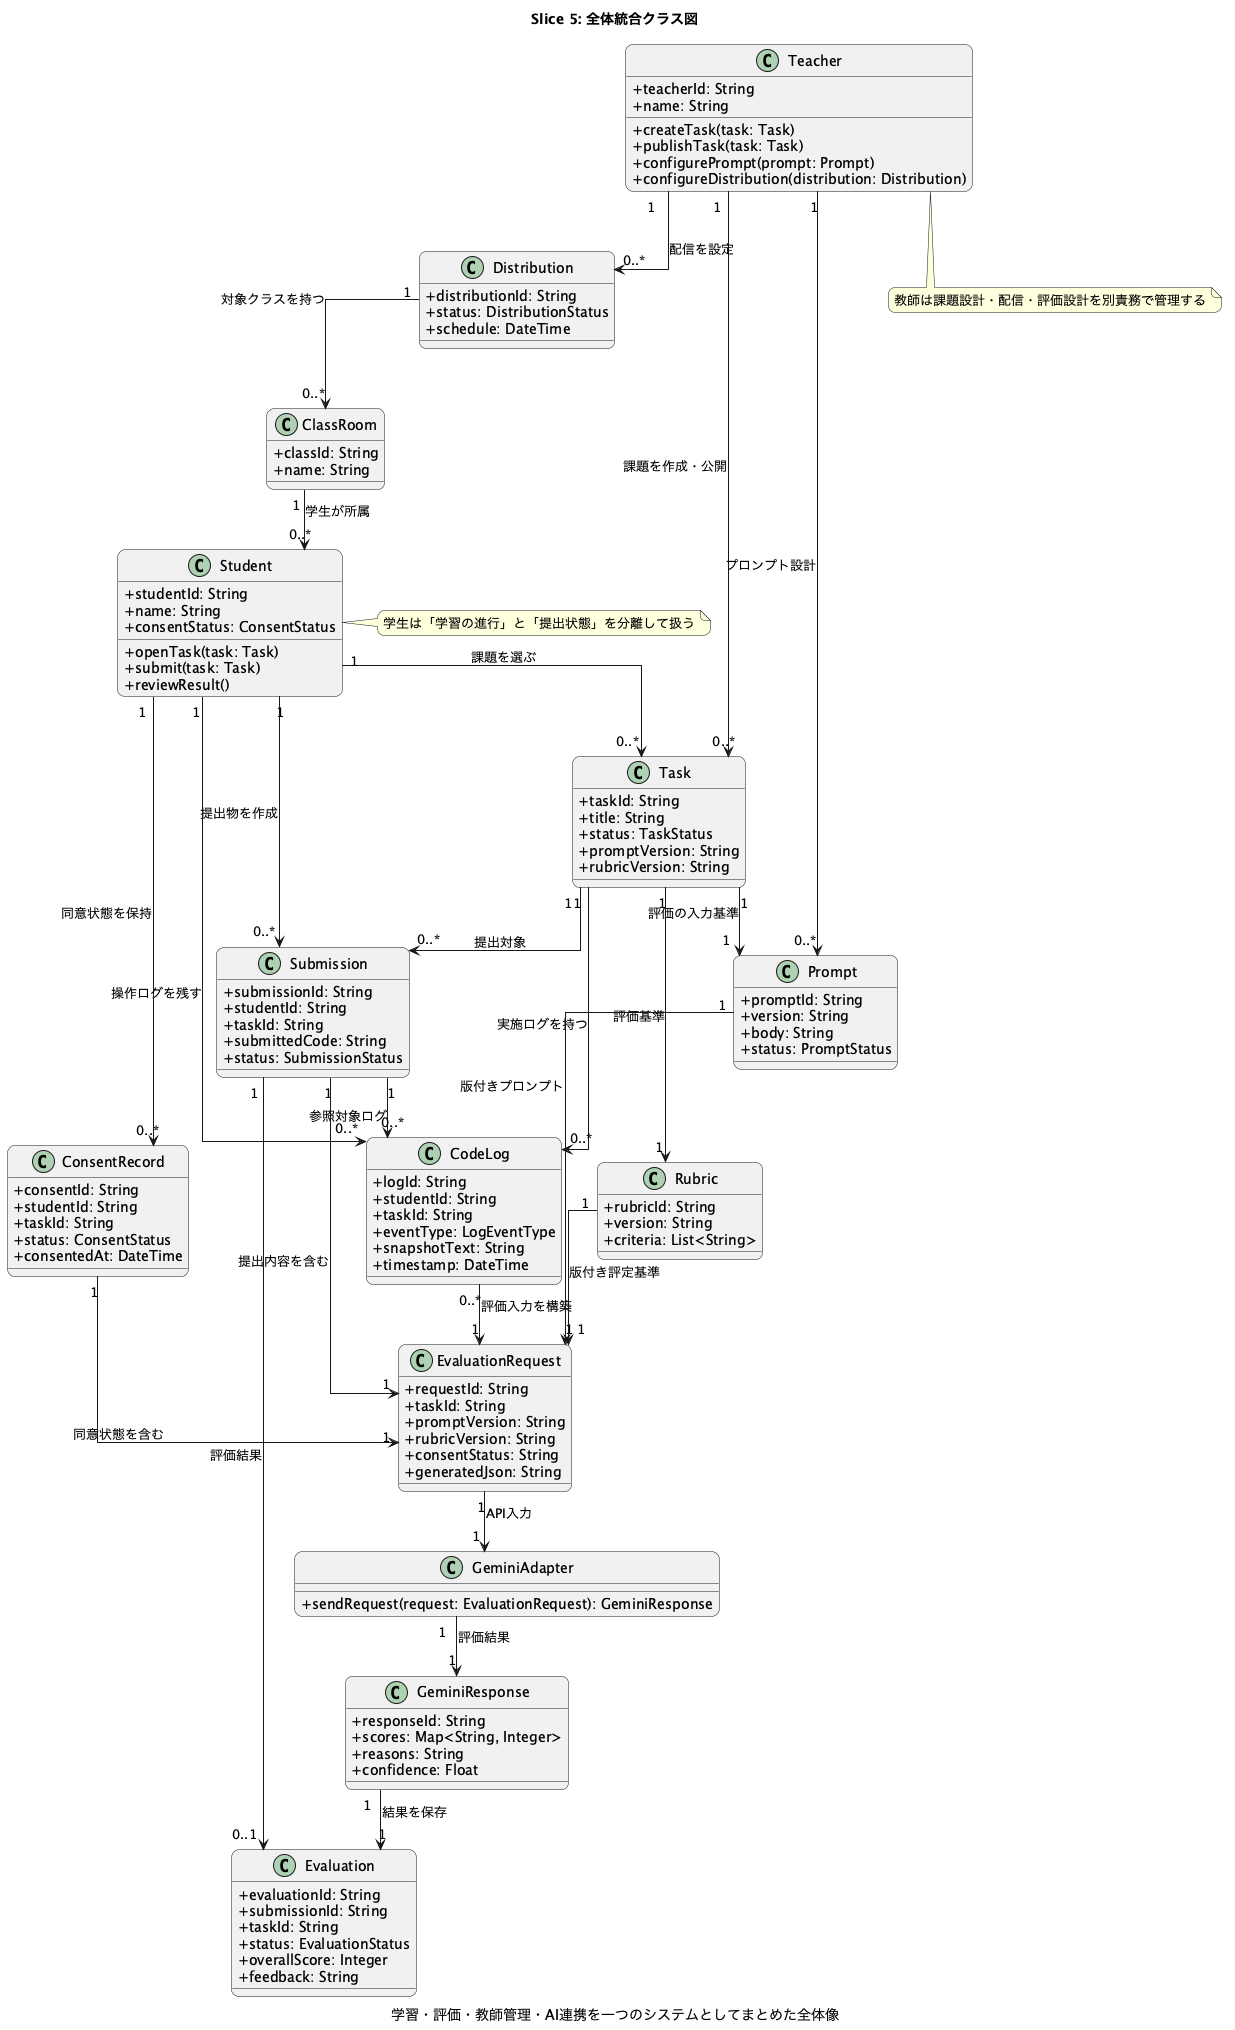

The diagram above was rendered by PlantUML. Its source (embedded in the PNG):
@startuml
title Slice 5: 全体統合クラス図
caption 学習・評価・教師管理・AI連携を一つのシステムとしてまとめた全体像

skinparam classAttributeIconSize 0
skinparam shadowing false
skinparam roundcorner 15
skinparam linetype ortho
skinparam packageStyle rectangle

class Student {
  + studentId: String
  + name: String
  + consentStatus: ConsentStatus
  + openTask(task: Task)
  + submit(task: Task)
  + reviewResult()
}

class Teacher {
  + teacherId: String
  + name: String
  + createTask(task: Task)
  + publishTask(task: Task)
  + configurePrompt(prompt: Prompt)
  + configureDistribution(distribution: Distribution)
}

class Task {
  + taskId: String
  + title: String
  + status: TaskStatus
  + promptVersion: String
  + rubricVersion: String
}

class Prompt {
  + promptId: String
  + version: String
  + body: String
  + status: PromptStatus
}

class Rubric {
  + rubricId: String
  + version: String
  + criteria: List<String>
}

class ClassRoom {
  + classId: String
  + name: String
}

class Distribution {
  + distributionId: String
  + status: DistributionStatus
  + schedule: DateTime
}

class Submission {
  + submissionId: String
  + studentId: String
  + taskId: String
  + submittedCode: String
  + status: SubmissionStatus
}

class CodeLog {
  + logId: String
  + studentId: String
  + taskId: String
  + eventType: LogEventType
  + snapshotText: String
  + timestamp: DateTime
}

class ConsentRecord {
  + consentId: String
  + studentId: String
  + taskId: String
  + status: ConsentStatus
  + consentedAt: DateTime
}

class Evaluation {
  + evaluationId: String
  + submissionId: String
  + taskId: String
  + status: EvaluationStatus
  + overallScore: Integer
  + feedback: String
}

class EvaluationRequest {
  + requestId: String
  + taskId: String
  + promptVersion: String
  + rubricVersion: String
  + consentStatus: String
  + generatedJson: String
}

class GeminiAdapter {
  + sendRequest(request: EvaluationRequest): GeminiResponse
}

class GeminiResponse {
  + responseId: String
  + scores: Map<String, Integer>
  + reasons: String
  + confidence: Float
}

Student "1" --> "0..*" Task : 課題を選ぶ
Student "1" --> "0..*" Submission : 提出物を作成
Student "1" --> "0..*" CodeLog : 操作ログを残す
Student "1" --> "0..*" ConsentRecord : 同意状態を保持

Teacher "1" --> "0..*" Task : 課題を作成・公開
Teacher "1" --> "0..*" Prompt : プロンプト設計
Teacher "1" --> "0..*" Distribution : 配信を設定

Task "1" --> "1" Prompt : 評価の入力基準
Task "1" --> "1" Rubric : 評価基準
Task "1" --> "0..*" Submission : 提出対象
Task "1" --> "0..*" CodeLog : 実施ログを持つ

Distribution "1" --> "0..*" ClassRoom : 対象クラスを持つ
ClassRoom "1" --> "0..*" Student : 学生が所属

Submission "1" --> "0..1" Evaluation : 評価結果
Submission "1" --> "0..*" CodeLog : 参照対象ログ

ConsentRecord "1" --> "1" EvaluationRequest : 同意状態を含む
CodeLog "0..*" --> "1" EvaluationRequest : 評価入力を構築
Submission "1" --> "1" EvaluationRequest : 提出内容を含む
Prompt "1" --> "1" EvaluationRequest : 版付きプロンプト
Rubric "1" --> "1" EvaluationRequest : 版付き評定基準

EvaluationRequest "1" --> "1" GeminiAdapter : API入力
GeminiAdapter "1" --> "1" GeminiResponse : 評価結果
GeminiResponse "1" --> "1" Evaluation : 結果を保存

note right of Student
  学生は「学習の進行」と「提出状態」を分離して扱う
end note

note bottom of Teacher
  教師は課題設計・配信・評価設計を別責務で管理する
end note

@enduml